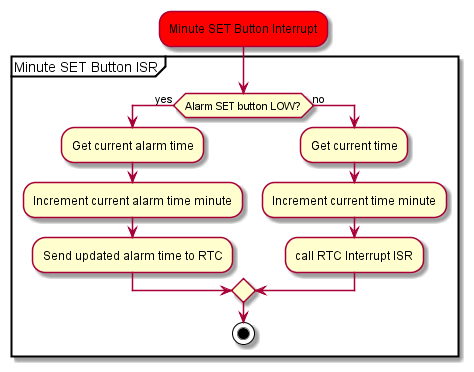

The diagram above was rendered by PlantUML. Its source (embedded in the PNG):
@startuml
#Red:Minute SET Button Interrupt;
partition "Minute SET Button ISR" {
if(Alarm SET button LOW?) then (yes)
  :Get current alarm time;
  :Increment current alarm time minute;
  :Send updated alarm time to RTC;
else(no)
  :Get current time;
  :Increment current time minute;
  :call RTC Interrupt ISR;
endif
stop
}
@enduml